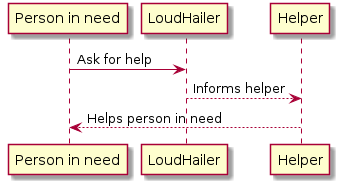

The diagram above was rendered by PlantUML. Its source (embedded in the PNG):
@startuml
"Person in need" -> LoudHailer: Ask for help
LoudHailer --> Helper: Informs helper

"Person in need" <-- Helper: Helps person in need
@enduml